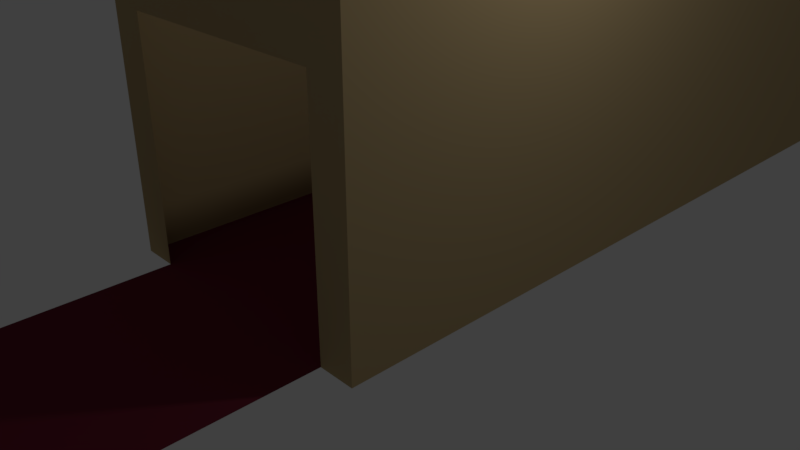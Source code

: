 # Source: pasillo.blend  (saved by Blender 2.79.0; exported with 4.5.12 LTS)
import bpy
from mathutils import Matrix  # noqa: F401  (used for matrix-valued properties, if any)

bpy.ops.wm.read_factory_settings(use_empty=True)
scene = bpy.context.scene
scene.name = 'Scene'

# ---- collections
col_collection_1 = bpy.data.collections.new('Collection 1'); scene.collection.children.link(col_collection_1)

# ---- materials (node trees are filled in below, after node groups)
mat_pasillo_pared = bpy.data.materials.new('pasillo_pared')
mat_pasillo_pared.alpha_threshold = 0.0
mat_pasillo_pared.use_transparent_shadow = False
mat_pasillo_pared.diffuse_color = (0.4672, 0.3465, 0.1758, 1.0)
mat_pasillo_pared.roughness = 0.5
mat_pasillo_pared.line_color = (0.0, 0.0, 0.0, 1.0)
mat_pasillo_suelo = bpy.data.materials.new('pasillo_suelo')
mat_pasillo_suelo.alpha_threshold = 0.0
mat_pasillo_suelo.use_transparent_shadow = False
mat_pasillo_suelo.diffuse_color = (0.1574, 0.01903, 0.03775, 1.0)
mat_pasillo_suelo.roughness = 0.5

# ---- material node trees

# ---- world
world_world = bpy.data.worlds.new('World'); scene.world = world_world
world_world.color = (0.05088, 0.05088, 0.05088)
world_world.use_sun_shadow = False
world_world.sun_shadow_jitter_overblur = 0.0
world_world.cycles.sampling_method = 'MANUAL'

# ---- cameras
cam_camera = bpy.data.cameras.new('Camera')
cam_camera.clip_end = 100.0
cam_camera.lens = 35.0
cam_camera.sensor_width = 32.0
cam_camera.sensor_height = 18.0
cam_camera.ortho_scale = 7.314
cam_camera.dof.focus_distance = 0.0
cam_camera.dof.aperture_fstop = 128.0

# ---- lights
light_lamp = bpy.data.lights.new('Lamp', 'POINT')
light_lamp.transmission_factor = 0.0
light_lamp.cutoff_distance = 30.0
light_lamp.energy = 100.0
light_lamp.shadow_buffer_clip_start = 1.001
light_lamp.shadow_soft_size = 0.1
light_lamp.shadow_maximum_resolution = 0.006
light_lamp.use_absolute_resolution = True

# ---- meshes
me_cube = bpy.data.meshes.new('Cube')
me_cube.from_pydata([(2.0, 30.0, 0.0), (2.0, -2.0, 0.0), (-2.0, -2.0, 0.0), (-2.0, 30.0, 0.0), (2.0, 30.0, 4.0), (2.0, -2.0, 4.0), (-2.0, -2.0, 4.0), (-2.0, 30.0, 4.0), (0.8616, 30.0, 0.0), (-0.8616, 30.0, 0.0), (1.506, -2.0, 0.0), (-1.506, -2.0, 0.0), (0.8616, 30.0, 4.0), (-0.8616, 30.0, 4.0), (1.506, -2.0, 4.0), (-1.506, -2.0, 4.0), (2.0, 30.0, 3.176), (2.0, -2.0, 3.176), (-2.0, -2.0, 3.176), (-2.0, 30.0, 3.176), (0.8616, 30.0, 3.176), (-0.8616, 30.0, 3.176), (1.506, -2.0, 3.176), (-1.506, -2.0, 3.176), (0.8616, 32.0, 0.0), (-0.8616, 32.0, 0.0), (1.506, -6.0, 0.0), (-1.506, -6.0, 0.0), (2.0, 14.05, 0.0), (-2.0, 14.0, 0.0), (2.0, 14.0, 4.0), (-2.0, 14.0, 4.0), (1.184, 14.0, 0.0), (-1.184, 14.0, 0.0), (-2.0, 14.0, 3.176), (2.0, 14.05, 2.009), (2.0, 12.95, 0.0), (2.0, 13.0, 4.0), (1.184, 13.0, 0.0), (-1.184, 13.0, 0.0), (-2.0, 13.0, 3.176), (-2.0, 13.0, 0.0), (-2.0, 13.0, 4.0), (2.0, 12.95, 2.009), (4.0, 14.05, 0.0), (4.0, 12.95, 0.0)], [], [(39, 41, 2, 11), (43, 17, 5, 37), (23, 18, 6, 15), (34, 19, 7, 31), (21, 19, 3, 9), (16, 20, 8, 0), (9, 8, 24, 25), (17, 22, 14, 5), (22, 23, 15, 14), (36, 38, 10, 1), (38, 39, 11, 10), (10, 11, 27, 26), (1, 10, 22, 17), (12, 13, 21, 20), (4, 12, 20, 16), (13, 7, 19, 21), (29, 3, 19, 34), (11, 2, 18, 23), (36, 1, 17, 43), (0, 28, 35, 16), (41, 29, 34, 40), (8, 9, 33, 32), (0, 8, 32, 28), (40, 34, 31, 42), (16, 35, 30, 4), (9, 3, 29, 33), (18, 40, 42, 6), (2, 41, 40, 18), (28, 36, 45, 44), (32, 33, 39, 38), (28, 32, 38, 36), (35, 43, 37, 30), (33, 29, 41, 39)])
me_cube.polygons.foreach_set('material_index', [1, 0, 0, 0, 0, 0, 1, 0, 0, 1, 1, 1, 0, 0, 0, 0, 0, 0, 0, 0, 0, 1, 1, 0, 0, 1, 0, 0, 1, 1, 1, 0, 1])
me_cube.materials.append(mat_pasillo_pared)
me_cube.materials.append(mat_pasillo_suelo)
me_cube.use_remesh_preserve_volume = False
me_cube.use_remesh_preserve_attributes = False
me_cube.use_mirror_vertex_groups = False
me_cube.update()

# ---- objects
ob_cube = bpy.data.objects.new('Cube', me_cube)
ob_lamp = bpy.data.objects.new('Lamp', light_lamp)
ob_camera = bpy.data.objects.new('Camera', cam_camera)

# ---- transforms, parenting, visibility, modifiers, constraints
ob_cube.location = (0.0, 0.0, 0.0)
ob_cube.lock_rotations_4d = False
ob_cube.empty_display_type = 'ARROWS'
ob_cube.lineart.crease_threshold = 0.0
ob_lamp.location = (4.076, 1.005, 5.904)
ob_lamp.rotation_euler = (0.6503, 0.05522, 1.866)
ob_lamp.lock_rotations_4d = False
ob_lamp.empty_display_type = 'ARROWS'
ob_lamp.color = (0.0, 0.0, 0.0, 0.0)
ob_lamp.lineart.crease_threshold = 0.0
ob_camera.location = (7.481, -6.508, 5.344)
ob_camera.rotation_euler = (1.109, 0.0, 0.8149)
ob_camera.lock_rotations_4d = False
ob_camera.empty_display_type = 'ARROWS'
ob_camera.color = (0.0, 0.0, 0.0, 0.0)
ob_camera.display_type = 'WIRE'
ob_camera.lineart.crease_threshold = 0.0

# ---- collection membership
col_collection_1.objects.link(ob_cube)
col_collection_1.objects.link(ob_lamp)
col_collection_1.objects.link(ob_camera)

# ---- scene / render settings (as saved in the file)
scene.camera = ob_camera
scene.frame_start = 1; scene.frame_end = 250; scene.frame_set(1)
scene.render.engine = 'BLENDER_EEVEE_NEXT'
scene.render.resolution_percentage = 50
scene.render.dither_intensity = 0.0
scene.cycles.use_denoising = False
scene.cycles.samples = 128
scene.cycles.sampling_pattern = 'TABULATED_SOBOL'
scene.cycles.use_adaptive_sampling = False
scene.cycles.use_light_tree = False
scene.cycles.blur_glossy = 0.0
scene.cycles.sample_clamp_indirect = 0.0
scene.view_settings.view_transform = 'Standard'
bpy.context.view_layer.update()
